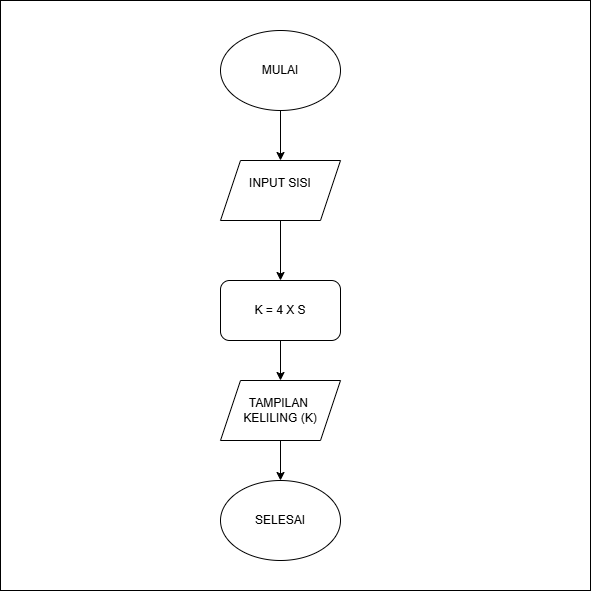

The diagram above was exported from draw.io. Its source (the exported page's mxGraphModel, read from the mxfile embedded in the PNG):
<mxGraphModel dx="1026" dy="1661" grid="1" gridSize="10" guides="1" tooltips="1" connect="1" arrows="1" fold="1" page="1" pageScale="1" pageWidth="850" pageHeight="1100" math="0" shadow="0">
  <root>
    <mxCell id="0" />
    <mxCell id="1" parent="0" />
    <mxCell id="w-Wpvw5IGiC1fBlahnD4-15" parent="1" style="whiteSpace=wrap;html=1;aspect=fixed;" value="" vertex="1">
      <mxGeometry height="590" width="590" x="110" y="-10" as="geometry" />
    </mxCell>
    <mxCell id="w-Wpvw5IGiC1fBlahnD4-11" edge="1" parent="1" source="w-Wpvw5IGiC1fBlahnD4-4" style="edgeStyle=orthogonalEdgeStyle;rounded=0;orthogonalLoop=1;jettySize=auto;html=1;exitX=0.5;exitY=1;exitDx=0;exitDy=0;" target="w-Wpvw5IGiC1fBlahnD4-5">
      <mxGeometry relative="1" as="geometry" />
    </mxCell>
    <mxCell id="w-Wpvw5IGiC1fBlahnD4-4" parent="1" style="ellipse;whiteSpace=wrap;html=1;" value="MULAI" vertex="1">
      <mxGeometry height="80" width="120" x="330" y="20" as="geometry" />
    </mxCell>
    <mxCell id="w-Wpvw5IGiC1fBlahnD4-12" edge="1" parent="1" source="w-Wpvw5IGiC1fBlahnD4-5" style="edgeStyle=orthogonalEdgeStyle;rounded=0;orthogonalLoop=1;jettySize=auto;html=1;exitX=0.5;exitY=1;exitDx=0;exitDy=0;entryX=0.5;entryY=0;entryDx=0;entryDy=0;" target="w-Wpvw5IGiC1fBlahnD4-7">
      <mxGeometry relative="1" as="geometry" />
    </mxCell>
    <mxCell id="w-Wpvw5IGiC1fBlahnD4-5" parent="1" style="shape=parallelogram;perimeter=parallelogramPerimeter;whiteSpace=wrap;html=1;fixedSize=1;" value="INPUT SISI&lt;div&gt;&lt;br&gt;&lt;/div&gt;" vertex="1">
      <mxGeometry height="60" width="120" x="330" y="150" as="geometry" />
    </mxCell>
    <mxCell id="w-Wpvw5IGiC1fBlahnD4-13" edge="1" parent="1" source="w-Wpvw5IGiC1fBlahnD4-7" style="edgeStyle=orthogonalEdgeStyle;rounded=0;orthogonalLoop=1;jettySize=auto;html=1;exitX=0.5;exitY=1;exitDx=0;exitDy=0;" target="w-Wpvw5IGiC1fBlahnD4-8">
      <mxGeometry relative="1" as="geometry" />
    </mxCell>
    <mxCell id="w-Wpvw5IGiC1fBlahnD4-7" parent="1" style="rounded=1;whiteSpace=wrap;html=1;" value="&lt;p data-pm-slice=&quot;1 1 []&quot;&gt;K = 4 X S&lt;/p&gt;" vertex="1">
      <mxGeometry height="60" width="120" x="330" y="270" as="geometry" />
    </mxCell>
    <mxCell id="w-Wpvw5IGiC1fBlahnD4-14" edge="1" parent="1" source="w-Wpvw5IGiC1fBlahnD4-8" style="edgeStyle=orthogonalEdgeStyle;rounded=0;orthogonalLoop=1;jettySize=auto;html=1;exitX=0.5;exitY=1;exitDx=0;exitDy=0;" target="w-Wpvw5IGiC1fBlahnD4-9">
      <mxGeometry relative="1" as="geometry" />
    </mxCell>
    <mxCell id="w-Wpvw5IGiC1fBlahnD4-8" parent="1" style="shape=parallelogram;perimeter=parallelogramPerimeter;whiteSpace=wrap;html=1;fixedSize=1;" value="TAMPILAN&amp;nbsp;&lt;div&gt;KELILING (K)&lt;/div&gt;" vertex="1">
      <mxGeometry height="60" width="120" x="330" y="370" as="geometry" />
    </mxCell>
    <mxCell id="w-Wpvw5IGiC1fBlahnD4-9" parent="1" style="ellipse;whiteSpace=wrap;html=1;" value="SELESAI" vertex="1">
      <mxGeometry height="80" width="120" x="330" y="470" as="geometry" />
    </mxCell>
  </root>
</mxGraphModel>